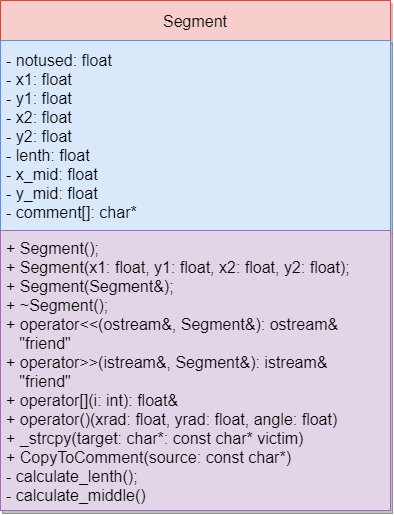

The diagram above was exported from draw.io. Its source (the exported page's mxGraphModel, read from the mxfile embedded in the PNG):
<mxGraphModel dx="1221" dy="764" grid="1" gridSize="10" guides="1" tooltips="1" connect="1" arrows="1" fold="1" page="1" pageScale="1" pageWidth="1300" pageHeight="5000" math="0" shadow="0">
  <root>
    <mxCell id="0" />
    <mxCell id="1" parent="0" />
    <mxCell id="M2777euMyTtNbXm7YANb-1" value="Segment" style="swimlane;fontSize=16;fontStyle=0;startSize=40;fillColor=#f8cecc;strokeColor=#b85450;shadow=1;sketch=0;" vertex="1" parent="1">
      <mxGeometry x="300" y="61" width="390" height="510" as="geometry">
        <mxRectangle x="300" y="61" width="90" height="40" as="alternateBounds" />
      </mxGeometry>
    </mxCell>
    <mxCell id="M2777euMyTtNbXm7YANb-20" value="- notused: float&#10;- x1: float&#10;- y1: float&#10;- x2: float&#10;- y2: float&#10;- lenth: float&#10;- x_mid: float&#10;- y_mid: float&#10;- comment[]: char*" style="text;strokeColor=#6c8ebf;fillColor=#dae8fc;align=left;verticalAlign=middle;spacingLeft=4;spacingRight=4;overflow=hidden;points=[[0,0.5],[1,0.5]];portConstraint=eastwest;rotatable=0;fontSize=16;shadow=1;sketch=0;" vertex="1" parent="M2777euMyTtNbXm7YANb-1">
      <mxGeometry y="40" width="390" height="190" as="geometry" />
    </mxCell>
    <mxCell id="M2777euMyTtNbXm7YANb-27" value="+ Segment();&#10;+ Segment(x1: float, y1: float, x2: float, y2: float);&#10;+ Segment(Segment&amp;);&#10;+ ~Segment();&#10;+ operator&lt;&lt;(ostream&amp;, Segment&amp;): ostream&amp;&#10;   &quot;friend&quot;&#10;+ operator&gt;&gt;(istream&amp;, Segment&amp;): istream&amp;&#10;   &quot;friend&quot;&#10;+ operator[](i: int): float&amp;&#10;+ operator()(xrad: float, yrad: float, angle: float)&#10;+ _strcpy(target: char*: const char* victim)&#10;+ CopyToComment(source: const char*)&#10;- calculate_lenth();&#10;- calculate_middle()" style="text;strokeColor=#9673a6;fillColor=#e1d5e7;align=left;verticalAlign=middle;spacingLeft=4;spacingRight=4;overflow=hidden;points=[[0,0.5],[1,0.5]];portConstraint=eastwest;rotatable=0;fontSize=16;shadow=1;sketch=0;" vertex="1" parent="M2777euMyTtNbXm7YANb-1">
      <mxGeometry y="230" width="390" height="280" as="geometry" />
    </mxCell>
  </root>
</mxGraphModel>